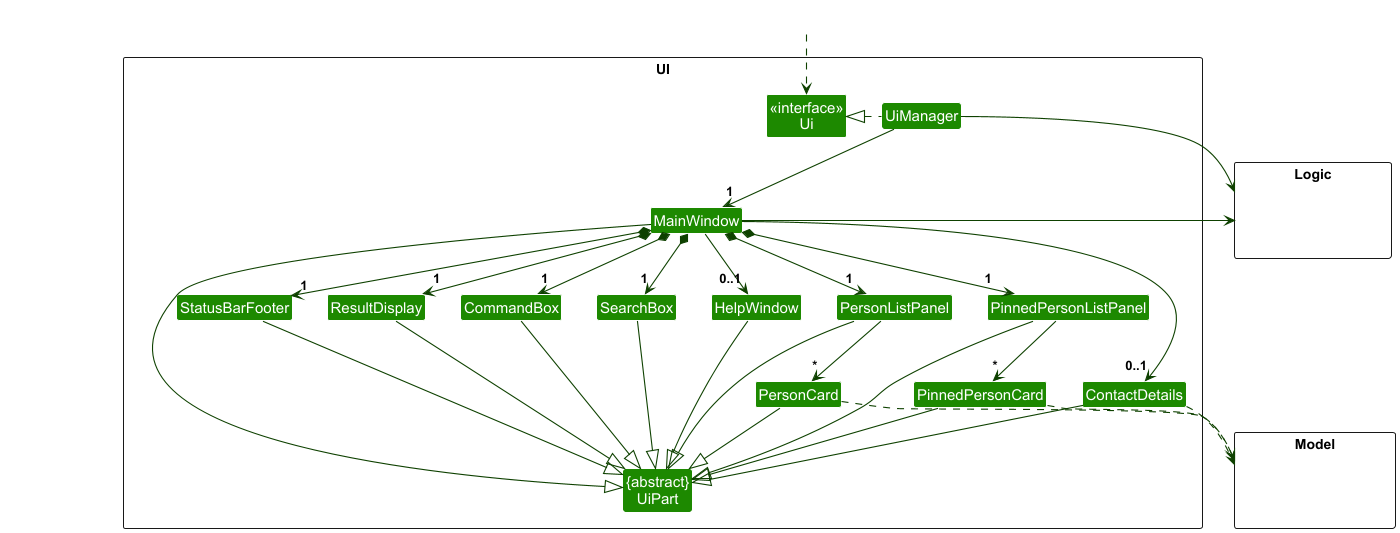

The diagram above was rendered by PlantUML. Its source (embedded in the PNG):
@startuml
!include style.puml
skinparam arrowThickness 1.1
skinparam arrowColor UI_COLOR_T4
skinparam classBackgroundColor UI_COLOR

package UI <<Rectangle>>{
Class "<<interface>>\nUi" as Ui
Class "{abstract}\nUiPart" as UiPart
Class UiManager
Class MainWindow
Class HelpWindow
Class ResultDisplay
Class PersonListPanel
Class PersonCard
Class ContactDetails
Class StatusBarFooter
Class CommandBox
Class SearchBox
Class PinnedPersonListPanel
Class PinnedPersonCard
}

package Model <<Rectangle>> {
Class HiddenModel #FFFFFF
}

package Logic <<Rectangle>> {
Class HiddenLogic #FFFFFF
}

Class HiddenOutside #FFFFFF
HiddenOutside ..> Ui

UiManager .left.|> Ui
UiManager -down-> "1" MainWindow

MainWindow *-down->  "1" CommandBox
MainWindow *-down->  "1" SearchBox
MainWindow *-down-> "1" ResultDisplay
MainWindow *-down-> "1" PersonListPanel
MainWindow *-down-> "1" PinnedPersonListPanel
MainWindow *-down-> "1" StatusBarFooter
MainWindow -down-> "0..1" HelpWindow
MainWindow -down-> "0..1" ContactDetails

PersonListPanel -down-> "*" PersonCard
PinnedPersonListPanel -down-> "*" PinnedPersonCard

MainWindow -left-|> UiPart
ContactDetails -down-|> UiPart

ResultDisplay -down-|> UiPart
CommandBox -down-|> UiPart
SearchBox -down-|> UiPart
PersonListPanel -down-|> UiPart
PersonCard -down-|> UiPart
PinnedPersonListPanel -down-|> UiPart
PinnedPersonCard -down-|> UiPart
StatusBarFooter -down-|> UiPart
HelpWindow -down-|> UiPart

PersonCard .down.> Model
PinnedPersonCard .down.> Model
ContactDetails .down.> Model

UiManager -right-> Logic
MainWindow -right-> Logic

PersonListPanel -[hidden]left- HelpWindow
HelpWindow -[hidden]left- SearchBox
SearchBox -[hidden]left- CommandBox
CommandBox -[hidden]left- ResultDisplay
ResultDisplay -[hidden]left- StatusBarFooter

MainWindow -[hidden]down-|> UiPart
@enduml